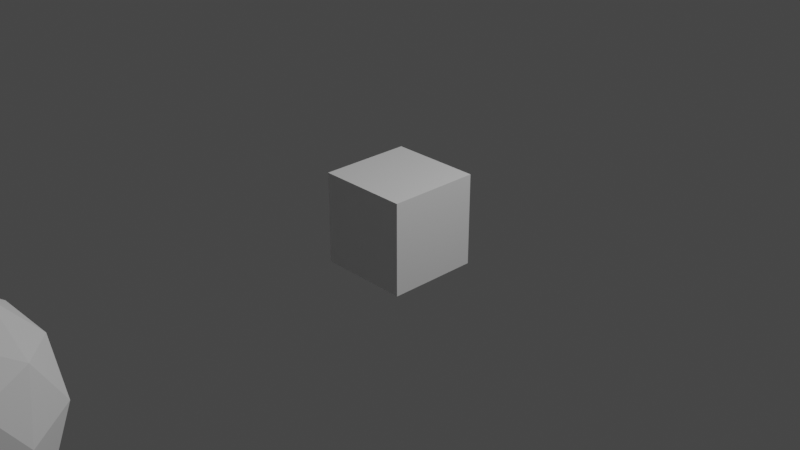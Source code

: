 # Source: untitled_animation_tutorial_who_Adji_Saka.blend  (saved by Blender 2.80.75; exported with 4.5.12 LTS)
import bpy
from mathutils import Matrix  # noqa: F401  (used for matrix-valued properties, if any)

bpy.ops.wm.read_factory_settings(use_empty=True)
scene = bpy.context.scene
scene.name = 'Scene'

# ---- collections
col_collection = bpy.data.collections.new('Collection'); scene.collection.children.link(col_collection)

# ---- materials (node trees are filled in below, after node groups)
mat_material = bpy.data.materials.new('Material')
mat_material.alpha_threshold = 0.0
mat_material.use_transparent_shadow = False
mat_material.line_color = (0.0, 0.0, 0.0, 1.0)

# ---- material node trees
mat_material.use_nodes = True; mat_material.node_tree.nodes.clear()
_N = mat_material.node_tree.nodes; _L = mat_material.node_tree.links
n0 = _N.new('ShaderNodeOutputMaterial'); n0.name = 'Material Output'; n0.location = (300, 300)
n1 = _N.new('ShaderNodeBsdfPrincipled'); n1.name = 'Principled BSDF'; n1.location = (10, 300)
n1.distribution = 'GGX'
n1.subsurface_method = 'BURLEY'
n1.inputs[2].default_value = 0.4
n1.inputs[3].default_value = 1.45
n1.inputs[27].default_value = (0.0, 0.0, 0.0, 1.0)
n1.inputs[28].default_value = 1.0
_L.new(n1.outputs[0], n0.inputs[0])
n0.is_active_output = True

# ---- world
world_world = bpy.data.worlds.new('World'); scene.world = world_world
world_world.use_nodes = True; world_world.node_tree.nodes.clear()
_N = world_world.node_tree.nodes; _L = world_world.node_tree.links
n0 = _N.new('ShaderNodeOutputWorld'); n0.name = 'World Output'; n0.location = (300, 300)
n1 = _N.new('ShaderNodeBackground'); n1.name = 'Background'; n1.location = (10, 300)
n1.inputs[0].default_value = (0.05088, 0.05088, 0.05088, 1.0)
_L.new(n1.outputs[0], n0.inputs[0])
n0.is_active_output = True
world_world.color = (0.05088, 0.05088, 0.05088)
world_world.use_sun_shadow = False
world_world.sun_shadow_jitter_overblur = 0.0

# ---- cameras
cam_camera = bpy.data.cameras.new('Camera')
cam_camera.clip_end = 100.0
cam_camera.ortho_scale = 7.314

# ---- lights
light_light = bpy.data.lights.new('Light', 'POINT')
light_light.transmission_factor = 0.0
light_light.energy = 1000.0
light_light.shadow_soft_size = 0.1
light_light.shadow_maximum_resolution = 0.006
light_light.use_absolute_resolution = True

# ---- meshes
me_cube = bpy.data.meshes.new('Cube')
me_cube.from_pydata([(1.0, 1.0, 1.0), (1.0, 1.0, -1.0), (1.0, -1.0, 1.0), (1.0, -1.0, -1.0), (-1.0, 1.0, 1.0), (-1.0, 1.0, -1.0), (-1.0, -1.0, 1.0), (-1.0, -1.0, -1.0)], [], [(0, 4, 6, 2), (3, 2, 6, 7), (7, 6, 4, 5), (5, 1, 3, 7), (1, 0, 2, 3), (5, 4, 0, 1)])
_uv = me_cube.uv_layers.new(name='UVMap')
_uv.uv.foreach_set('vector', [0.375, 0.0, 0.625, 0.0, 0.625, 0.25, 0.375, 0.25, 0.375, 0.25, 0.625, 0.25, 0.625, 0.5, 0.375, 0.5, 0.375, 0.5, 0.625, 0.5, 0.625, 0.75, 0.375, 0.75, 0.375, 0.75, 0.625, 0.75, 0.625, 1.0, 0.375, 1.0, 0.125, 0.5, 0.375, 0.5, 0.375, 0.75, 0.125, 0.75, 0.625, 0.5, 0.875, 0.5, 0.875, 0.75, 0.625, 0.75])
me_cube.materials.append(mat_material)
me_cube.use_remesh_preserve_volume = False
me_cube.use_remesh_preserve_attributes = False
me_cube.use_mirror_vertex_groups = False
me_cube.update()
me_icosphere = bpy.data.meshes.new('Icosphere')
me_icosphere.from_pydata([(0.0, 0.0, -1.0), (0.7236, -0.5257, -0.4472), (-0.2764, -0.8506, -0.4472), (-0.8944, 0.0, -0.4472), (-0.2764, 0.8506, -0.4472), (0.7236, 0.5257, -0.4472), (0.2764, -0.8506, 0.4472), (-0.7236, -0.5257, 0.4472), (-0.7236, 0.5257, 0.4472), (0.2764, 0.8506, 0.4472), (0.8944, 0.0, 0.4472), (0.0, 0.0, 1.0), (-0.1625, -0.5, -0.8507), (0.4253, -0.309, -0.8507), (0.2629, -0.809, -0.5257), (0.8506, 0.0, -0.5257), (0.4253, 0.309, -0.8507), (-0.5257, 0.0, -0.8507), (-0.6882, -0.5, -0.5257), (-0.1625, 0.5, -0.8507), (-0.6882, 0.5, -0.5257), (0.2629, 0.809, -0.5257), (0.9511, -0.309, 0.0), (0.9511, 0.309, 0.0), (0.0, -1.0, 0.0), (0.5878, -0.809, 0.0), (-0.9511, -0.309, 0.0), (-0.5878, -0.809, 0.0), (-0.5878, 0.809, 0.0), (-0.9511, 0.309, 0.0), (0.5878, 0.809, 0.0), (0.0, 1.0, 0.0), (0.6882, -0.5, 0.5257), (-0.2629, -0.809, 0.5257), (-0.8506, 0.0, 0.5257), (-0.2629, 0.809, 0.5257), (0.6882, 0.5, 0.5257), (0.1625, -0.5, 0.8507), (0.5257, 0.0, 0.8507), (-0.4253, -0.309, 0.8507), (-0.4253, 0.309, 0.8507), (0.1625, 0.5, 0.8507)], [], [(0, 13, 12), (1, 13, 15), (0, 12, 17), (0, 17, 19), (0, 19, 16), (1, 15, 22), (2, 14, 24), (3, 18, 26), (4, 20, 28), (5, 21, 30), (1, 22, 25), (2, 24, 27), (3, 26, 29), (4, 28, 31), (5, 30, 23), (6, 32, 37), (7, 33, 39), (8, 34, 40), (9, 35, 41), (10, 36, 38), (38, 41, 11), (38, 36, 41), (36, 9, 41), (41, 40, 11), (41, 35, 40), (35, 8, 40), (40, 39, 11), (40, 34, 39), (34, 7, 39), (39, 37, 11), (39, 33, 37), (33, 6, 37), (37, 38, 11), (37, 32, 38), (32, 10, 38), (23, 36, 10), (23, 30, 36), (30, 9, 36), (31, 35, 9), (31, 28, 35), (28, 8, 35), (29, 34, 8), (29, 26, 34), (26, 7, 34), (27, 33, 7), (27, 24, 33), (24, 6, 33), (25, 32, 6), (25, 22, 32), (22, 10, 32), (30, 31, 9), (30, 21, 31), (21, 4, 31), (28, 29, 8), (28, 20, 29), (20, 3, 29), (26, 27, 7), (26, 18, 27), (18, 2, 27), (24, 25, 6), (24, 14, 25), (14, 1, 25), (22, 23, 10), (22, 15, 23), (15, 5, 23), (16, 21, 5), (16, 19, 21), (19, 4, 21), (19, 20, 4), (19, 17, 20), (17, 3, 20), (17, 18, 3), (17, 12, 18), (12, 2, 18), (15, 16, 5), (15, 13, 16), (13, 0, 16), (12, 14, 2), (12, 13, 14), (13, 1, 14)])
_uv = me_icosphere.uv_layers.new(name='UVMap')
_uv.uv.foreach_set('vector', [0.8182, 0.0, 0.7727, 0.07873, 0.8636, 0.07873, 0.7273, 0.1575, 0.6818, 0.07873, 0.6364, 0.1575, 0.09091, 0.0, 0.04545, 0.07873, 0.1364, 0.07873, 0.2727, 0.0, 0.2273, 0.07873, 0.3182, 0.07873, 0.4545, 0.0, 0.4091, 0.07873, 0.5, 0.07873, 0.7273, 0.1575, 0.6364, 0.1575, 0.6818, 0.2362, 0.9091, 0.1575, 0.8182, 0.1575, 0.8636, 0.2362, 0.1818, 0.1575, 0.09091, 0.1575, 0.1364, 0.2362, 0.3636, 0.1575, 0.2727, 0.1575, 0.3182, 0.2362, 0.5455, 0.1575, 0.4545, 0.1575, 0.5, 0.2362, 0.7273, 0.1575, 0.6818, 0.2362, 0.7727, 0.2362, 0.9091, 0.1575, 0.8636, 0.2362, 0.9545, 0.2362, 0.1818, 0.1575, 0.1364, 0.2362, 0.2273, 0.2362, 0.3636, 0.1575, 0.3182, 0.2362, 0.4091, 0.2362, 0.5455, 0.1575, 0.5, 0.2362, 0.5909, 0.2362, 0.8182, 0.3149, 0.7273, 0.3149, 0.7727, 0.3937, 1.0, 0.3149, 0.9091, 0.3149, 0.9545, 0.3937, 0.2727, 0.3149, 0.1818, 0.3149, 0.2273, 0.3937, 0.4545, 0.3149, 0.3636, 0.3149, 0.4091, 0.3937, 0.6364, 0.3149, 0.5455, 0.3149, 0.5909, 0.3937, 0.5909, 0.3937, 0.5, 0.3937, 0.5455, 0.4724, 0.5909, 0.3937, 0.5455, 0.3149, 0.5, 0.3937, 0.5455, 0.3149, 0.4545, 0.3149, 0.5, 0.3937, 0.4091, 0.3937, 0.3182, 0.3937, 0.3636, 0.4724, 0.4091, 0.3937, 0.3636, 0.3149, 0.3182, 0.3937, 0.3636, 0.3149, 0.2727, 0.3149, 0.3182, 0.3937, 0.2273, 0.3937, 0.1364, 0.3937, 0.1818, 0.4724, 0.2273, 0.3937, 0.1818, 0.3149, 0.1364, 0.3937, 0.1818, 0.3149, 0.09091, 0.3149, 0.1364, 0.3937, 0.9545, 0.3937, 0.8636, 0.3937, 0.9091, 0.4724, 0.9545, 0.3937, 0.9091, 0.3149, 0.8636, 0.3937, 0.9091, 0.3149, 0.8182, 0.3149, 0.8636, 0.3937, 0.7727, 0.3937, 0.6818, 0.3937, 0.7273, 0.4724, 0.7727, 0.3937, 0.7273, 0.3149, 0.6818, 0.3937, 0.7273, 0.3149, 0.6364, 0.3149, 0.6818, 0.3937, 0.5909, 0.2362, 0.5455, 0.3149, 0.6364, 0.3149, 0.5909, 0.2362, 0.5, 0.2362, 0.5455, 0.3149, 0.5, 0.2362, 0.4545, 0.3149, 0.5455, 0.3149, 0.4091, 0.2362, 0.3636, 0.3149, 0.4545, 0.3149, 0.4091, 0.2362, 0.3182, 0.2362, 0.3636, 0.3149, 0.3182, 0.2362, 0.2727, 0.3149, 0.3636, 0.3149, 0.2273, 0.2362, 0.1818, 0.3149, 0.2727, 0.3149, 0.2273, 0.2362, 0.1364, 0.2362, 0.1818, 0.3149, 0.1364, 0.2362, 0.09091, 0.3149, 0.1818, 0.3149, 0.9545, 0.2362, 0.9091, 0.3149, 1.0, 0.3149, 0.9545, 0.2362, 0.8636, 0.2362, 0.9091, 0.3149, 0.8636, 0.2362, 0.8182, 0.3149, 0.9091, 0.3149, 0.7727, 0.2362, 0.7273, 0.3149, 0.8182, 0.3149, 0.7727, 0.2362, 0.6818, 0.2362, 0.7273, 0.3149, 0.6818, 0.2362, 0.6364, 0.3149, 0.7273, 0.3149, 0.5, 0.2362, 0.4091, 0.2362, 0.4545, 0.3149, 0.5, 0.2362, 0.4545, 0.1575, 0.4091, 0.2362, 0.4545, 0.1575, 0.3636, 0.1575, 0.4091, 0.2362, 0.3182, 0.2362, 0.2273, 0.2362, 0.2727, 0.3149, 0.3182, 0.2362, 0.2727, 0.1575, 0.2273, 0.2362, 0.2727, 0.1575, 0.1818, 0.1575, 0.2273, 0.2362, 0.1364, 0.2362, 0.04545, 0.2362, 0.09091, 0.3149, 0.1364, 0.2362, 0.09091, 0.1575, 0.04545, 0.2362, 0.09091, 0.1575, 0.0, 0.1575, 0.04545, 0.2362, 0.8636, 0.2362, 0.7727, 0.2362, 0.8182, 0.3149, 0.8636, 0.2362, 0.8182, 0.1575, 0.7727, 0.2362, 0.8182, 0.1575, 0.7273, 0.1575, 0.7727, 0.2362, 0.6818, 0.2362, 0.5909, 0.2362, 0.6364, 0.3149, 0.6818, 0.2362, 0.6364, 0.1575, 0.5909, 0.2362, 0.6364, 0.1575, 0.5455, 0.1575, 0.5909, 0.2362, 0.5, 0.07873, 0.4545, 0.1575, 0.5455, 0.1575, 0.5, 0.07873, 0.4091, 0.07873, 0.4545, 0.1575, 0.4091, 0.07873, 0.3636, 0.1575, 0.4545, 0.1575, 0.3182, 0.07873, 0.2727, 0.1575, 0.3636, 0.1575, 0.3182, 0.07873, 0.2273, 0.07873, 0.2727, 0.1575, 0.2273, 0.07873, 0.1818, 0.1575, 0.2727, 0.1575, 0.1364, 0.07873, 0.09091, 0.1575, 0.1818, 0.1575, 0.1364, 0.07873, 0.04545, 0.07873, 0.09091, 0.1575, 0.04545, 0.07873, 0.0, 0.1575, 0.09091, 0.1575, 0.6364, 0.1575, 0.5909, 0.07873, 0.5455, 0.1575, 0.6364, 0.1575, 0.6818, 0.07873, 0.5909, 0.07873, 0.6818, 0.07873, 0.6364, 0.0, 0.5909, 0.07873, 0.8636, 0.07873, 0.8182, 0.1575, 0.9091, 0.1575, 0.8636, 0.07873, 0.7727, 0.07873, 0.8182, 0.1575, 0.7727, 0.07873, 0.7273, 0.1575, 0.8182, 0.1575])
me_icosphere.use_remesh_preserve_volume = False
me_icosphere.use_remesh_preserve_attributes = False
me_icosphere.use_mirror_vertex_groups = False
me_icosphere.update()

# ---- objects
ob_cube = bpy.data.objects.new('Cube', me_cube)
ob_light = bpy.data.objects.new('Light', light_light)
ob_camera = bpy.data.objects.new('Camera', cam_camera)
ob_icosphere = bpy.data.objects.new('Icosphere', me_icosphere)

# ---- transforms, parenting, visibility, modifiers, constraints
ob_cube.location = (0.0, 0.0, 0.0)
ob_cube.scale = (0.5, 0.5, 0.5)
ob_cube.lock_rotations_4d = False
ob_cube.empty_display_type = 'ARROWS'
ob_cube.lineart.crease_threshold = 0.0
ob_light.location = (4.076, 1.005, 5.904)
ob_light.rotation_euler = (0.6503, 0.05522, 1.866)
ob_light.lock_rotations_4d = False
ob_light.empty_display_type = 'ARROWS'
ob_light.color = (0.0, 0.0, 0.0, 0.0)
ob_light.lineart.crease_threshold = 0.0
ob_camera.location = (7.359, -6.926, 4.958)
ob_camera.rotation_euler = (1.109, 0.0, 0.8149)
ob_camera.lock_rotations_4d = False
ob_camera.empty_display_type = 'ARROWS'
ob_camera.color = (0.0, 0.0, 0.0, 0.0)
ob_camera.display_type = 'WIRE'
ob_camera.lineart.crease_threshold = 0.0
ob_icosphere.location = (0.0, -4.794, 0.0)
ob_icosphere.rotation_euler = (0.0, 0.0, 0.02921)
ob_icosphere.lineart.crease_threshold = 0.0

# ---- collection membership
col_collection.objects.link(ob_cube)
col_collection.objects.link(ob_light)
col_collection.objects.link(ob_camera)
col_collection.objects.link(ob_icosphere)

# ---- scene / render settings (as saved in the file)
scene.camera = ob_camera
scene.frame_start = 1; scene.frame_end = 80; scene.frame_set(1)
scene.render.engine = 'BLENDER_EEVEE_NEXT'
scene.cycles.use_denoising = False
scene.cycles.samples = 128
scene.cycles.sampling_pattern = 'TABULATED_SOBOL'
scene.cycles.use_adaptive_sampling = False
scene.cycles.use_light_tree = False
scene.view_settings.view_transform = 'Filmic'
bpy.context.view_layer.update()
